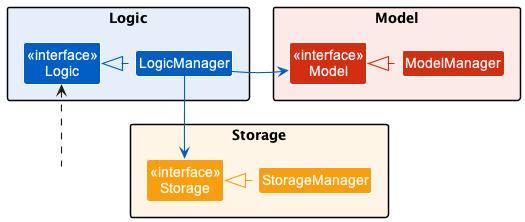

The diagram above was rendered by PlantUML. Its source (embedded in the PNG):
@startuml
!include style.puml
skinparam arrowThickness 1.1


package Logic LOGIC_COLOR_BACKGROUND {
Class "<<interface>>\nLogic" as Logic LOGIC_COLOR
Class LogicManager LOGIC_COLOR
}

package Model MODEL_COLOR_BACKGROUND {
Class "<<interface>>\nModel" as Model MODEL_COLOR
Class ModelManager MODEL_COLOR
}

package Storage STORAGE_COLOR_BACKGROUND {
Class "<<interface>>\nStorage" as Storage STORAGE_COLOR
Class StorageManager STORAGE_COLOR
}

Class HiddenOutside #FFFFFF
HiddenOutside .up.> Logic

LogicManager .[LOGIC_COLOR]left.|> Logic
ModelManager .[MODEL_COLOR]left.|> Model
StorageManager .[STORAGE_COLOR]left.|> Storage

LogicManager -[LOGIC_COLOR]right-> Model
LogicManager -[LOGIC_COLOR]-> Storage
@enduml